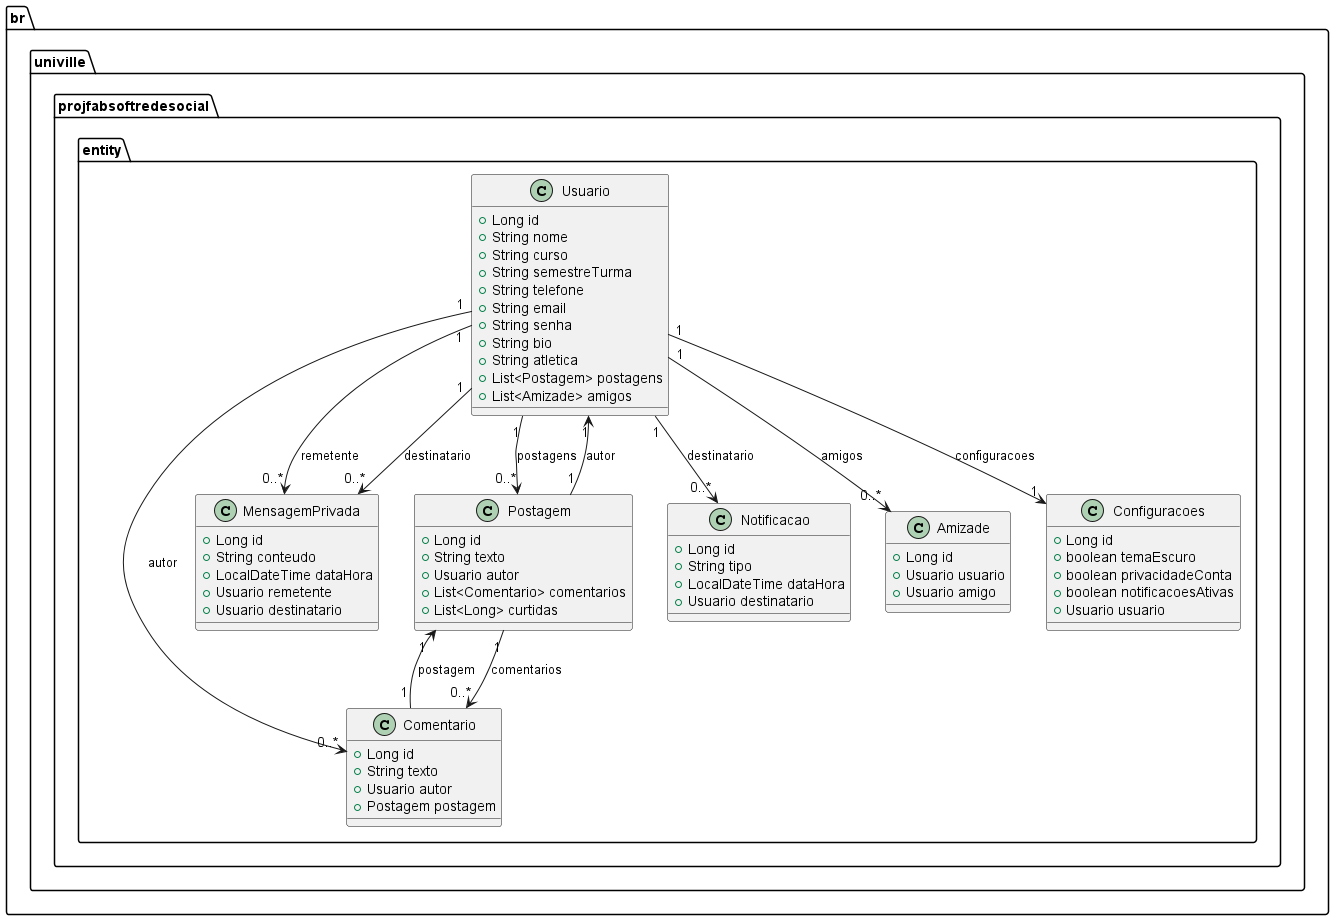

The diagram above was rendered by PlantUML. Its source (embedded in the PNG):
@startuml
package br.univille.projfabsoftredesocial.entity {
    class Usuario {
        + Long id
        + String nome
        + String curso
        + String semestreTurma
        + String telefone
        + String email
        + String senha
        + String bio
        + String atletica
        + List<Postagem> postagens
        + List<Amizade> amigos
    }

    class Postagem {
        + Long id
        + String texto
        + Usuario autor
        + List<Comentario> comentarios
        + List<Long> curtidas
    }

    class Comentario {
        + Long id
        + String texto
        + Usuario autor
        + Postagem postagem
    }

    class MensagemPrivada {
        + Long id
        + String conteudo
        + LocalDateTime dataHora
        + Usuario remetente
        + Usuario destinatario
    }

    class Notificacao {
        + Long id
        + String tipo
        + LocalDateTime dataHora
        + Usuario destinatario
    }

    class Amizade {
        + Long id
        + Usuario usuario
        + Usuario amigo
    }

    class Configuracoes {
        + Long id
        + boolean temaEscuro
        + boolean privacidadeConta
        + boolean notificacoesAtivas
        + Usuario usuario
    }

    Usuario "1" --> "0..*" Postagem : "postagens"
    Usuario "1" --> "0..*" Amizade : "amigos"
    Usuario "1" --> "0..*" Comentario : "autor"
    Usuario "1" --> "0..*" MensagemPrivada : "remetente"
    Usuario "1" --> "0..*" MensagemPrivada : "destinatario"
    Usuario "1" --> "0..*" Notificacao : "destinatario"
    Usuario "1" --> "1" Configuracoes : "configuracoes"
    Postagem "1" --> "0..*" Comentario : "comentarios"
    Postagem "1" --> "1" Usuario : "autor"
    Comentario "1" --> "1" Postagem : "postagem"
}
@enduml